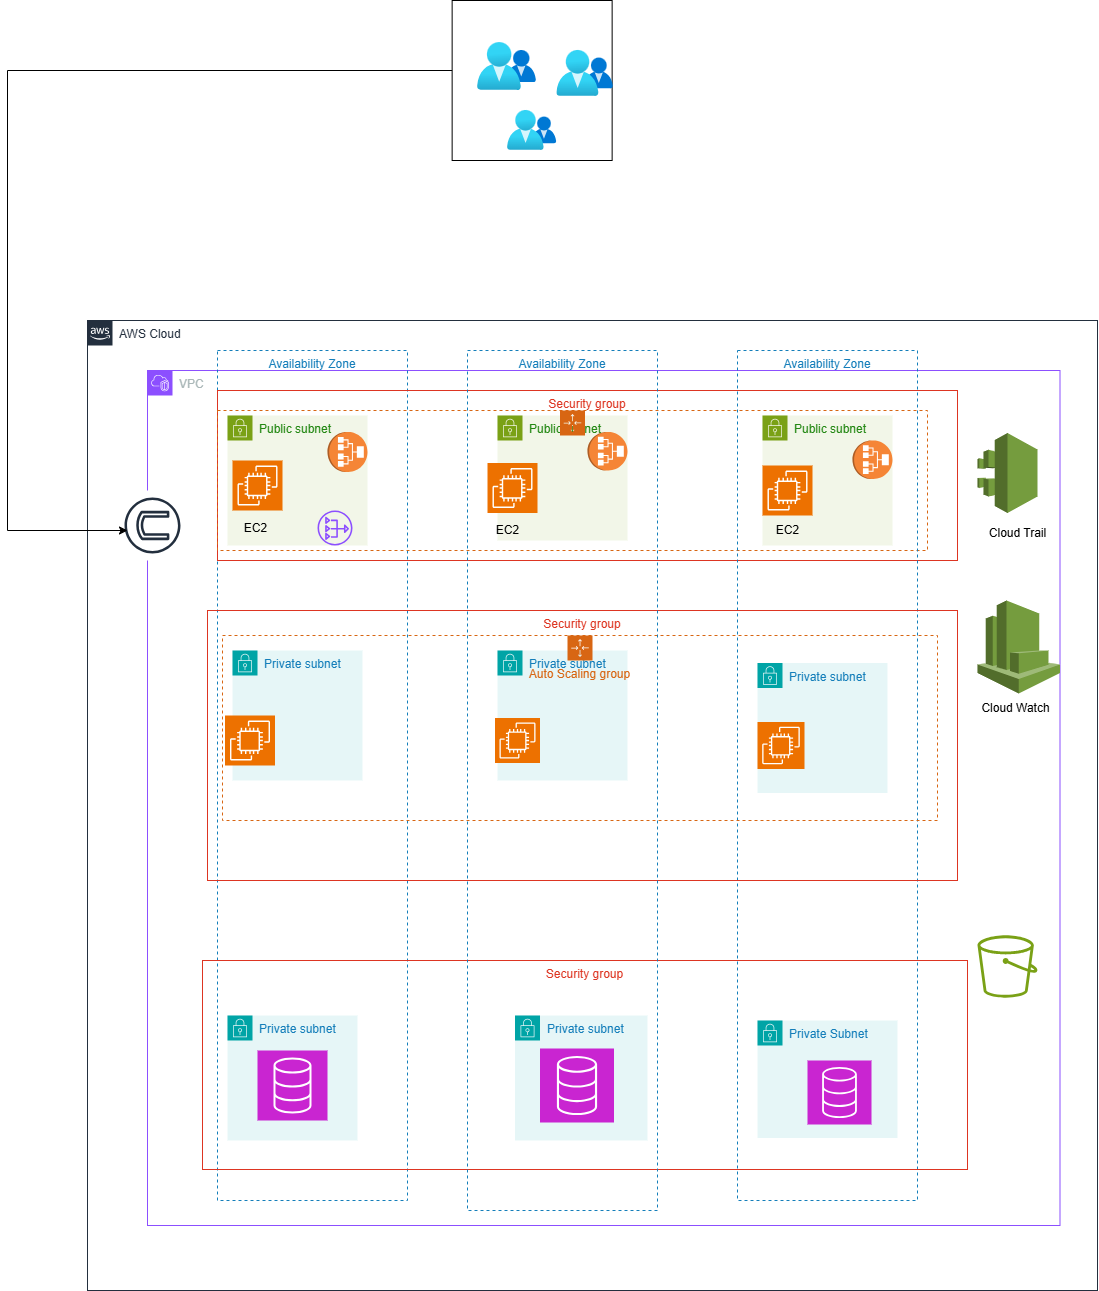

The diagram above was exported from draw.io. Its source (the exported page's mxGraphModel, read from the mxfile embedded in the PNG):
<mxGraphModel dx="4410" dy="2894" grid="1" gridSize="10" guides="1" tooltips="1" connect="1" arrows="1" fold="1" page="1" pageScale="1" pageWidth="850" pageHeight="1100" math="0" shadow="0">
  <root>
    <mxCell id="0" />
    <mxCell id="1" parent="0" />
    <mxCell id="jfIQyfeUUY7ehezuraEO-1" value="AWS Cloud" style="points=[[0,0],[0.25,0],[0.5,0],[0.75,0],[1,0],[1,0.25],[1,0.5],[1,0.75],[1,1],[0.75,1],[0.5,1],[0.25,1],[0,1],[0,0.75],[0,0.5],[0,0.25]];outlineConnect=0;gradientColor=none;html=1;whiteSpace=wrap;fontSize=12;fontStyle=0;container=1;pointerEvents=0;collapsible=0;recursiveResize=0;shape=mxgraph.aws4.group;grIcon=mxgraph.aws4.group_aws_cloud_alt;strokeColor=#232F3E;fillColor=none;verticalAlign=top;align=left;spacingLeft=30;fontColor=#232F3E;dashed=0;" parent="1" vertex="1">
      <mxGeometry x="-570" y="50" width="1010" height="970" as="geometry" />
    </mxCell>
    <mxCell id="jfIQyfeUUY7ehezuraEO-2" value="VPC" style="points=[[0,0],[0.25,0],[0.5,0],[0.75,0],[1,0],[1,0.25],[1,0.5],[1,0.75],[1,1],[0.75,1],[0.5,1],[0.25,1],[0,1],[0,0.75],[0,0.5],[0,0.25]];outlineConnect=0;gradientColor=none;html=1;whiteSpace=wrap;fontSize=12;fontStyle=0;container=1;pointerEvents=0;collapsible=0;recursiveResize=0;shape=mxgraph.aws4.group;grIcon=mxgraph.aws4.group_vpc2;strokeColor=#8C4FFF;fillColor=none;verticalAlign=top;align=left;spacingLeft=30;fontColor=#AAB7B8;dashed=0;" parent="jfIQyfeUUY7ehezuraEO-1" vertex="1">
      <mxGeometry x="60" y="50" width="912.5" height="855" as="geometry" />
    </mxCell>
    <mxCell id="jfIQyfeUUY7ehezuraEO-3" value="Availability Zone" style="fillColor=none;strokeColor=#147EBA;dashed=1;verticalAlign=top;fontStyle=0;fontColor=#147EBA;whiteSpace=wrap;html=1;" parent="jfIQyfeUUY7ehezuraEO-2" vertex="1">
      <mxGeometry x="70" y="-20" width="190" height="850" as="geometry" />
    </mxCell>
    <mxCell id="jfIQyfeUUY7ehezuraEO-8" value="Public subnet" style="points=[[0,0],[0.25,0],[0.5,0],[0.75,0],[1,0],[1,0.25],[1,0.5],[1,0.75],[1,1],[0.75,1],[0.5,1],[0.25,1],[0,1],[0,0.75],[0,0.5],[0,0.25]];outlineConnect=0;gradientColor=none;html=1;whiteSpace=wrap;fontSize=12;fontStyle=0;container=1;pointerEvents=0;collapsible=0;recursiveResize=0;shape=mxgraph.aws4.group;grIcon=mxgraph.aws4.group_security_group;grStroke=0;strokeColor=#7AA116;fillColor=#F2F6E8;verticalAlign=top;align=left;spacingLeft=30;fontColor=#248814;dashed=0;" parent="jfIQyfeUUY7ehezuraEO-2" vertex="1">
      <mxGeometry x="80" y="45" width="140" height="130" as="geometry" />
    </mxCell>
    <mxCell id="jfIQyfeUUY7ehezuraEO-6" value="Public subnet" style="points=[[0,0],[0.25,0],[0.5,0],[0.75,0],[1,0],[1,0.25],[1,0.5],[1,0.75],[1,1],[0.75,1],[0.5,1],[0.25,1],[0,1],[0,0.75],[0,0.5],[0,0.25]];outlineConnect=0;gradientColor=none;html=1;whiteSpace=wrap;fontSize=12;fontStyle=0;container=1;pointerEvents=0;collapsible=0;recursiveResize=0;shape=mxgraph.aws4.group;grIcon=mxgraph.aws4.group_security_group;grStroke=0;strokeColor=#7AA116;fillColor=#F2F6E8;verticalAlign=top;align=left;spacingLeft=30;fontColor=#248814;dashed=0;" parent="jfIQyfeUUY7ehezuraEO-2" vertex="1">
      <mxGeometry x="350" y="45" width="130" height="125" as="geometry" />
    </mxCell>
    <mxCell id="jfIQyfeUUY7ehezuraEO-9" value="Security group" style="fillColor=none;strokeColor=#DD3522;verticalAlign=top;fontStyle=0;fontColor=#DD3522;whiteSpace=wrap;html=1;" parent="jfIQyfeUUY7ehezuraEO-2" vertex="1">
      <mxGeometry x="70" y="20" width="740" height="170" as="geometry" />
    </mxCell>
    <mxCell id="jfIQyfeUUY7ehezuraEO-10" value="" style="points=[[0,0],[0.25,0],[0.5,0],[0.75,0],[1,0],[1,0.25],[1,0.5],[1,0.75],[1,1],[0.75,1],[0.5,1],[0.25,1],[0,1],[0,0.75],[0,0.5],[0,0.25]];outlineConnect=0;gradientColor=none;html=1;whiteSpace=wrap;fontSize=12;fontStyle=0;container=1;pointerEvents=0;collapsible=0;recursiveResize=0;shape=mxgraph.aws4.groupCenter;grIcon=mxgraph.aws4.group_auto_scaling_group;grStroke=1;strokeColor=#D86613;fillColor=none;verticalAlign=top;align=center;fontColor=#D86613;dashed=1;spacingTop=25;" parent="jfIQyfeUUY7ehezuraEO-2" vertex="1">
      <mxGeometry x="70" y="40" width="710" height="140" as="geometry" />
    </mxCell>
    <mxCell id="PTyKX2987cH_9j5PZqs6-10" value="EC2" style="text;html=1;align=center;verticalAlign=middle;resizable=0;points=[];autosize=1;strokeColor=none;fillColor=none;" vertex="1" parent="jfIQyfeUUY7ehezuraEO-10">
      <mxGeometry x="265" y="105" width="50" height="30" as="geometry" />
    </mxCell>
    <mxCell id="PTyKX2987cH_9j5PZqs6-24" value="" style="outlineConnect=0;dashed=0;verticalLabelPosition=bottom;verticalAlign=top;align=center;html=1;shape=mxgraph.aws3.application_load_balancer;fillColor=#F58536;gradientColor=none;direction=south;" vertex="1" parent="jfIQyfeUUY7ehezuraEO-10">
      <mxGeometry x="370" y="21.5" width="40" height="38.5" as="geometry" />
    </mxCell>
    <mxCell id="PTyKX2987cH_9j5PZqs6-11" value="Availability Zone" style="fillColor=none;strokeColor=#147EBA;dashed=1;verticalAlign=top;fontStyle=0;fontColor=#147EBA;whiteSpace=wrap;html=1;" vertex="1" parent="jfIQyfeUUY7ehezuraEO-10">
      <mxGeometry x="520" y="-60" width="180" height="850" as="geometry" />
    </mxCell>
    <mxCell id="PTyKX2987cH_9j5PZqs6-17" value="Public subnet" style="points=[[0,0],[0.25,0],[0.5,0],[0.75,0],[1,0],[1,0.25],[1,0.5],[1,0.75],[1,1],[0.75,1],[0.5,1],[0.25,1],[0,1],[0,0.75],[0,0.5],[0,0.25]];outlineConnect=0;gradientColor=none;html=1;whiteSpace=wrap;fontSize=12;fontStyle=0;container=1;pointerEvents=0;collapsible=0;recursiveResize=0;shape=mxgraph.aws4.group;grIcon=mxgraph.aws4.group_security_group;grStroke=0;strokeColor=#7AA116;fillColor=#F2F6E8;verticalAlign=top;align=left;spacingLeft=30;fontColor=#248814;dashed=0;" vertex="1" parent="jfIQyfeUUY7ehezuraEO-10">
      <mxGeometry x="545" y="5" width="130" height="130" as="geometry" />
    </mxCell>
    <mxCell id="PTyKX2987cH_9j5PZqs6-19" value="" style="sketch=0;points=[[0,0,0],[0.25,0,0],[0.5,0,0],[0.75,0,0],[1,0,0],[0,1,0],[0.25,1,0],[0.5,1,0],[0.75,1,0],[1,1,0],[0,0.25,0],[0,0.5,0],[0,0.75,0],[1,0.25,0],[1,0.5,0],[1,0.75,0]];outlineConnect=0;fontColor=#232F3E;fillColor=#ED7100;strokeColor=#ffffff;dashed=0;verticalLabelPosition=bottom;verticalAlign=top;align=center;html=1;fontSize=12;fontStyle=0;aspect=fixed;shape=mxgraph.aws4.resourceIcon;resIcon=mxgraph.aws4.ec2;" vertex="1" parent="PTyKX2987cH_9j5PZqs6-17">
      <mxGeometry y="50" width="50" height="50" as="geometry" />
    </mxCell>
    <mxCell id="PTyKX2987cH_9j5PZqs6-21" value="EC2" style="text;html=1;align=center;verticalAlign=middle;resizable=0;points=[];autosize=1;strokeColor=none;fillColor=none;" vertex="1" parent="PTyKX2987cH_9j5PZqs6-17">
      <mxGeometry y="100" width="50" height="30" as="geometry" />
    </mxCell>
    <mxCell id="PTyKX2987cH_9j5PZqs6-62" value="" style="outlineConnect=0;dashed=0;verticalLabelPosition=bottom;verticalAlign=top;align=center;html=1;shape=mxgraph.aws3.application_load_balancer;fillColor=#F58536;gradientColor=none;direction=south;" vertex="1" parent="PTyKX2987cH_9j5PZqs6-17">
      <mxGeometry x="90" y="25" width="40" height="38.5" as="geometry" />
    </mxCell>
    <mxCell id="PTyKX2987cH_9j5PZqs6-4" value="" style="sketch=0;outlineConnect=0;fontColor=#232F3E;gradientColor=none;fillColor=#8C4FFF;strokeColor=none;dashed=0;verticalLabelPosition=bottom;verticalAlign=top;align=center;html=1;fontSize=12;fontStyle=0;aspect=fixed;pointerEvents=1;shape=mxgraph.aws4.nat_gateway;" vertex="1" parent="jfIQyfeUUY7ehezuraEO-10">
      <mxGeometry x="100" y="100" width="35" height="35" as="geometry" />
    </mxCell>
    <mxCell id="jfIQyfeUUY7ehezuraEO-11" value="" style="sketch=0;points=[[0,0,0],[0.25,0,0],[0.5,0,0],[0.75,0,0],[1,0,0],[0,1,0],[0.25,1,0],[0.5,1,0],[0.75,1,0],[1,1,0],[0,0.25,0],[0,0.5,0],[0,0.75,0],[1,0.25,0],[1,0.5,0],[1,0.75,0]];outlineConnect=0;fontColor=#232F3E;fillColor=#ED7100;strokeColor=#ffffff;dashed=0;verticalLabelPosition=bottom;verticalAlign=top;align=center;html=1;fontSize=12;fontStyle=0;aspect=fixed;shape=mxgraph.aws4.resourceIcon;resIcon=mxgraph.aws4.ec2;" parent="jfIQyfeUUY7ehezuraEO-10" vertex="1">
      <mxGeometry x="15" y="50" width="50" height="50" as="geometry" />
    </mxCell>
    <mxCell id="jfIQyfeUUY7ehezuraEO-13" value="" style="outlineConnect=0;dashed=0;verticalLabelPosition=bottom;verticalAlign=top;align=center;html=1;shape=mxgraph.aws3.application_load_balancer;fillColor=#F58536;gradientColor=none;direction=south;" parent="jfIQyfeUUY7ehezuraEO-10" vertex="1">
      <mxGeometry x="110" y="21.5" width="40" height="40" as="geometry" />
    </mxCell>
    <mxCell id="jfIQyfeUUY7ehezuraEO-17" value="Private subnet" style="points=[[0,0],[0.25,0],[0.5,0],[0.75,0],[1,0],[1,0.25],[1,0.5],[1,0.75],[1,1],[0.75,1],[0.5,1],[0.25,1],[0,1],[0,0.75],[0,0.5],[0,0.25]];outlineConnect=0;gradientColor=none;html=1;whiteSpace=wrap;fontSize=12;fontStyle=0;container=1;pointerEvents=0;collapsible=0;recursiveResize=0;shape=mxgraph.aws4.group;grIcon=mxgraph.aws4.group_security_group;grStroke=0;strokeColor=#00A4A6;fillColor=#E6F6F7;verticalAlign=top;align=left;spacingLeft=30;fontColor=#147EBA;dashed=0;" parent="jfIQyfeUUY7ehezuraEO-2" vertex="1">
      <mxGeometry x="350" y="280" width="130" height="130" as="geometry" />
    </mxCell>
    <mxCell id="jfIQyfeUUY7ehezuraEO-16" value="Private subnet" style="points=[[0,0],[0.25,0],[0.5,0],[0.75,0],[1,0],[1,0.25],[1,0.5],[1,0.75],[1,1],[0.75,1],[0.5,1],[0.25,1],[0,1],[0,0.75],[0,0.5],[0,0.25]];outlineConnect=0;gradientColor=none;html=1;whiteSpace=wrap;fontSize=12;fontStyle=0;container=1;pointerEvents=0;collapsible=0;recursiveResize=0;shape=mxgraph.aws4.group;grIcon=mxgraph.aws4.group_security_group;grStroke=0;strokeColor=#00A4A6;fillColor=#E6F6F7;verticalAlign=top;align=left;spacingLeft=30;fontColor=#147EBA;dashed=0;" parent="jfIQyfeUUY7ehezuraEO-2" vertex="1">
      <mxGeometry x="85" y="280" width="130" height="130" as="geometry" />
    </mxCell>
    <mxCell id="jfIQyfeUUY7ehezuraEO-19" value="Auto Scaling group" style="points=[[0,0],[0.25,0],[0.5,0],[0.75,0],[1,0],[1,0.25],[1,0.5],[1,0.75],[1,1],[0.75,1],[0.5,1],[0.25,1],[0,1],[0,0.75],[0,0.5],[0,0.25]];outlineConnect=0;gradientColor=none;html=1;whiteSpace=wrap;fontSize=12;fontStyle=0;container=1;pointerEvents=0;collapsible=0;recursiveResize=0;shape=mxgraph.aws4.groupCenter;grIcon=mxgraph.aws4.group_auto_scaling_group;grStroke=1;strokeColor=#D86613;fillColor=none;verticalAlign=top;align=center;fontColor=#D86613;dashed=1;spacingTop=25;" parent="jfIQyfeUUY7ehezuraEO-2" vertex="1">
      <mxGeometry x="75" y="265" width="715" height="185" as="geometry" />
    </mxCell>
    <mxCell id="jfIQyfeUUY7ehezuraEO-20" value="" style="sketch=0;points=[[0,0,0],[0.25,0,0],[0.5,0,0],[0.75,0,0],[1,0,0],[0,1,0],[0.25,1,0],[0.5,1,0],[0.75,1,0],[1,1,0],[0,0.25,0],[0,0.5,0],[0,0.75,0],[1,0.25,0],[1,0.5,0],[1,0.75,0]];outlineConnect=0;fontColor=#232F3E;fillColor=#ED7100;strokeColor=#ffffff;dashed=0;verticalLabelPosition=bottom;verticalAlign=top;align=center;html=1;fontSize=12;fontStyle=0;aspect=fixed;shape=mxgraph.aws4.resourceIcon;resIcon=mxgraph.aws4.ec2;" parent="jfIQyfeUUY7ehezuraEO-19" vertex="1">
      <mxGeometry x="2.5" y="80" width="50" height="50" as="geometry" />
    </mxCell>
    <mxCell id="jfIQyfeUUY7ehezuraEO-21" value="" style="sketch=0;points=[[0,0,0],[0.25,0,0],[0.5,0,0],[0.75,0,0],[1,0,0],[0,1,0],[0.25,1,0],[0.5,1,0],[0.75,1,0],[1,1,0],[0,0.25,0],[0,0.5,0],[0,0.75,0],[1,0.25,0],[1,0.5,0],[1,0.75,0]];outlineConnect=0;fontColor=#232F3E;fillColor=#ED7100;strokeColor=#ffffff;dashed=0;verticalLabelPosition=bottom;verticalAlign=top;align=center;html=1;fontSize=12;fontStyle=0;aspect=fixed;shape=mxgraph.aws4.resourceIcon;resIcon=mxgraph.aws4.ec2;" parent="jfIQyfeUUY7ehezuraEO-19" vertex="1">
      <mxGeometry x="272.5" y="82.5" width="45" height="45" as="geometry" />
    </mxCell>
    <mxCell id="jfIQyfeUUY7ehezuraEO-23" value="Security group" style="fillColor=none;strokeColor=#DD3522;verticalAlign=top;fontStyle=0;fontColor=#DD3522;whiteSpace=wrap;html=1;" parent="jfIQyfeUUY7ehezuraEO-2" vertex="1">
      <mxGeometry x="55" y="590" width="765" height="209" as="geometry" />
    </mxCell>
    <mxCell id="PTyKX2987cH_9j5PZqs6-9" value="EC2" style="text;html=1;align=center;verticalAlign=middle;resizable=0;points=[];autosize=1;strokeColor=none;fillColor=none;" vertex="1" parent="jfIQyfeUUY7ehezuraEO-2">
      <mxGeometry x="82.5" y="142.5" width="50" height="30" as="geometry" />
    </mxCell>
    <mxCell id="PTyKX2987cH_9j5PZqs6-14" value="Private subnet" style="points=[[0,0],[0.25,0],[0.5,0],[0.75,0],[1,0],[1,0.25],[1,0.5],[1,0.75],[1,1],[0.75,1],[0.5,1],[0.25,1],[0,1],[0,0.75],[0,0.5],[0,0.25]];outlineConnect=0;gradientColor=none;html=1;whiteSpace=wrap;fontSize=12;fontStyle=0;container=1;pointerEvents=0;collapsible=0;recursiveResize=0;shape=mxgraph.aws4.group;grIcon=mxgraph.aws4.group_security_group;grStroke=0;strokeColor=#00A4A6;fillColor=#E6F6F7;verticalAlign=top;align=left;spacingLeft=30;fontColor=#147EBA;dashed=0;" vertex="1" parent="jfIQyfeUUY7ehezuraEO-2">
      <mxGeometry x="80" y="645" width="130" height="125" as="geometry" />
    </mxCell>
    <mxCell id="jfIQyfeUUY7ehezuraEO-35" value="" style="sketch=0;points=[[0,0,0],[0.25,0,0],[0.5,0,0],[0.75,0,0],[1,0,0],[0,1,0],[0.25,1,0],[0.5,1,0],[0.75,1,0],[1,1,0],[0,0.25,0],[0,0.5,0],[0,0.75,0],[1,0.25,0],[1,0.5,0],[1,0.75,0]];outlineConnect=0;fontColor=#232F3E;fillColor=#C925D1;strokeColor=#ffffff;dashed=0;verticalLabelPosition=bottom;verticalAlign=top;align=center;html=1;fontSize=12;fontStyle=0;aspect=fixed;shape=mxgraph.aws4.resourceIcon;resIcon=mxgraph.aws4.database;" parent="PTyKX2987cH_9j5PZqs6-14" vertex="1">
      <mxGeometry x="30" y="35" width="70" height="70" as="geometry" />
    </mxCell>
    <mxCell id="PTyKX2987cH_9j5PZqs6-15" value="Private subnet" style="points=[[0,0],[0.25,0],[0.5,0],[0.75,0],[1,0],[1,0.25],[1,0.5],[1,0.75],[1,1],[0.75,1],[0.5,1],[0.25,1],[0,1],[0,0.75],[0,0.5],[0,0.25]];outlineConnect=0;gradientColor=none;html=1;whiteSpace=wrap;fontSize=12;fontStyle=0;container=1;pointerEvents=0;collapsible=0;recursiveResize=0;shape=mxgraph.aws4.group;grIcon=mxgraph.aws4.group_security_group;grStroke=0;strokeColor=#00A4A6;fillColor=#E6F6F7;verticalAlign=top;align=left;spacingLeft=30;fontColor=#147EBA;dashed=0;" vertex="1" parent="jfIQyfeUUY7ehezuraEO-2">
      <mxGeometry x="367.5" y="645" width="132.5" height="125" as="geometry" />
    </mxCell>
    <mxCell id="PTyKX2987cH_9j5PZqs6-16" value="" style="sketch=0;points=[[0,0,0],[0.25,0,0],[0.5,0,0],[0.75,0,0],[1,0,0],[0,1,0],[0.25,1,0],[0.5,1,0],[0.75,1,0],[1,1,0],[0,0.25,0],[0,0.5,0],[0,0.75,0],[1,0.25,0],[1,0.5,0],[1,0.75,0]];outlineConnect=0;fontColor=#232F3E;fillColor=#C925D1;strokeColor=#ffffff;dashed=0;verticalLabelPosition=bottom;verticalAlign=top;align=center;html=1;fontSize=12;fontStyle=0;aspect=fixed;shape=mxgraph.aws4.resourceIcon;resIcon=mxgraph.aws4.database;" vertex="1" parent="PTyKX2987cH_9j5PZqs6-15">
      <mxGeometry x="25" y="33" width="74" height="74" as="geometry" />
    </mxCell>
    <mxCell id="jfIQyfeUUY7ehezuraEO-12" value="" style="sketch=0;points=[[0,0,0],[0.25,0,0],[0.5,0,0],[0.75,0,0],[1,0,0],[0,1,0],[0.25,1,0],[0.5,1,0],[0.75,1,0],[1,1,0],[0,0.25,0],[0,0.5,0],[0,0.75,0],[1,0.25,0],[1,0.5,0],[1,0.75,0]];outlineConnect=0;fontColor=#232F3E;fillColor=#ED7100;strokeColor=#ffffff;dashed=0;verticalLabelPosition=bottom;verticalAlign=top;align=center;html=1;fontSize=12;fontStyle=0;aspect=fixed;shape=mxgraph.aws4.resourceIcon;resIcon=mxgraph.aws4.ec2;" parent="jfIQyfeUUY7ehezuraEO-2" vertex="1">
      <mxGeometry x="340" y="92.5" width="50" height="50" as="geometry" />
    </mxCell>
    <mxCell id="jfIQyfeUUY7ehezuraEO-18" value="Security group" style="fillColor=none;strokeColor=#DD3522;verticalAlign=top;fontStyle=0;fontColor=#DD3522;whiteSpace=wrap;html=1;" parent="jfIQyfeUUY7ehezuraEO-2" vertex="1">
      <mxGeometry x="60" y="240" width="750" height="270" as="geometry" />
    </mxCell>
    <mxCell id="jfIQyfeUUY7ehezuraEO-5" value="" style="sketch=0;outlineConnect=0;fontColor=#232F3E;gradientColor=none;strokeColor=#232F3E;fillColor=#ffffff;dashed=0;verticalLabelPosition=bottom;verticalAlign=top;align=center;html=1;fontSize=12;fontStyle=0;aspect=fixed;shape=mxgraph.aws4.resourceIcon;resIcon=mxgraph.aws4.internet_gateway;rotation=0;direction=north;" parent="jfIQyfeUUY7ehezuraEO-2" vertex="1">
      <mxGeometry x="-30" y="120" width="70" height="70" as="geometry" />
    </mxCell>
    <mxCell id="jfIQyfeUUY7ehezuraEO-32" value="Private subnet" style="points=[[0,0],[0.25,0],[0.5,0],[0.75,0],[1,0],[1,0.25],[1,0.5],[1,0.75],[1,1],[0.75,1],[0.5,1],[0.25,1],[0,1],[0,0.75],[0,0.5],[0,0.25]];outlineConnect=0;gradientColor=none;html=1;whiteSpace=wrap;fontSize=12;fontStyle=0;container=1;pointerEvents=0;collapsible=0;recursiveResize=0;shape=mxgraph.aws4.group;grIcon=mxgraph.aws4.group_security_group;grStroke=0;strokeColor=#00A4A6;fillColor=#E6F6F7;verticalAlign=top;align=left;spacingLeft=30;fontColor=#147EBA;dashed=0;" parent="jfIQyfeUUY7ehezuraEO-2" vertex="1">
      <mxGeometry x="610" y="292.5" width="130" height="130" as="geometry" />
    </mxCell>
    <mxCell id="PTyKX2987cH_9j5PZqs6-23" value="" style="sketch=0;points=[[0,0,0],[0.25,0,0],[0.5,0,0],[0.75,0,0],[1,0,0],[0,1,0],[0.25,1,0],[0.5,1,0],[0.75,1,0],[1,1,0],[0,0.25,0],[0,0.5,0],[0,0.75,0],[1,0.25,0],[1,0.5,0],[1,0.75,0]];outlineConnect=0;fontColor=#232F3E;fillColor=#ED7100;strokeColor=#ffffff;dashed=0;verticalLabelPosition=bottom;verticalAlign=top;align=center;html=1;fontSize=12;fontStyle=0;aspect=fixed;shape=mxgraph.aws4.resourceIcon;resIcon=mxgraph.aws4.ec2;" vertex="1" parent="jfIQyfeUUY7ehezuraEO-32">
      <mxGeometry y="59" width="47" height="47" as="geometry" />
    </mxCell>
    <mxCell id="PTyKX2987cH_9j5PZqs6-13" value="Private Subnet" style="points=[[0,0],[0.25,0],[0.5,0],[0.75,0],[1,0],[1,0.25],[1,0.5],[1,0.75],[1,1],[0.75,1],[0.5,1],[0.25,1],[0,1],[0,0.75],[0,0.5],[0,0.25]];outlineConnect=0;gradientColor=none;html=1;whiteSpace=wrap;fontSize=12;fontStyle=0;container=1;pointerEvents=0;collapsible=0;recursiveResize=0;shape=mxgraph.aws4.group;grIcon=mxgraph.aws4.group_security_group;grStroke=0;strokeColor=#00A4A6;fillColor=#E6F6F7;verticalAlign=top;align=left;spacingLeft=30;fontColor=#147EBA;dashed=0;" vertex="1" parent="jfIQyfeUUY7ehezuraEO-2">
      <mxGeometry x="610" y="650" width="140" height="117.5" as="geometry" />
    </mxCell>
    <mxCell id="jfIQyfeUUY7ehezuraEO-36" value="" style="sketch=0;points=[[0,0,0],[0.25,0,0],[0.5,0,0],[0.75,0,0],[1,0,0],[0,1,0],[0.25,1,0],[0.5,1,0],[0.75,1,0],[1,1,0],[0,0.25,0],[0,0.5,0],[0,0.75,0],[1,0.25,0],[1,0.5,0],[1,0.75,0]];outlineConnect=0;fontColor=#232F3E;fillColor=#C925D1;strokeColor=#ffffff;dashed=0;verticalLabelPosition=bottom;verticalAlign=top;align=center;html=1;fontSize=12;fontStyle=0;aspect=fixed;shape=mxgraph.aws4.resourceIcon;resIcon=mxgraph.aws4.database;" parent="PTyKX2987cH_9j5PZqs6-13" vertex="1">
      <mxGeometry x="50" y="40" width="64" height="64" as="geometry" />
    </mxCell>
    <mxCell id="PTyKX2987cH_9j5PZqs6-65" value="" style="outlineConnect=0;dashed=0;verticalLabelPosition=bottom;verticalAlign=top;align=center;html=1;shape=mxgraph.aws3.cloudtrail;fillColor=#759C3E;gradientColor=none;" vertex="1" parent="jfIQyfeUUY7ehezuraEO-2">
      <mxGeometry x="830" y="62.5" width="60" height="80" as="geometry" />
    </mxCell>
    <mxCell id="PTyKX2987cH_9j5PZqs6-66" value="" style="outlineConnect=0;dashed=0;verticalLabelPosition=bottom;verticalAlign=top;align=center;html=1;shape=mxgraph.aws3.cloudwatch;fillColor=#759C3E;gradientColor=none;" vertex="1" parent="jfIQyfeUUY7ehezuraEO-2">
      <mxGeometry x="830" y="230" width="82.5" height="93" as="geometry" />
    </mxCell>
    <mxCell id="PTyKX2987cH_9j5PZqs6-68" value="Cloud Watch" style="text;html=1;align=center;verticalAlign=middle;resizable=0;points=[];autosize=1;strokeColor=none;fillColor=none;" vertex="1" parent="jfIQyfeUUY7ehezuraEO-2">
      <mxGeometry x="822.5" y="323" width="90" height="30" as="geometry" />
    </mxCell>
    <mxCell id="PTyKX2987cH_9j5PZqs6-69" value="" style="sketch=0;outlineConnect=0;fontColor=#232F3E;gradientColor=none;fillColor=#7AA116;strokeColor=none;dashed=0;verticalLabelPosition=bottom;verticalAlign=top;align=center;html=1;fontSize=12;fontStyle=0;aspect=fixed;pointerEvents=1;shape=mxgraph.aws4.bucket;" vertex="1" parent="jfIQyfeUUY7ehezuraEO-2">
      <mxGeometry x="830" y="564.8" width="60" height="62.4" as="geometry" />
    </mxCell>
    <mxCell id="jfIQyfeUUY7ehezuraEO-4" value="Availability Zone" style="fillColor=none;strokeColor=#147EBA;dashed=1;verticalAlign=top;fontStyle=0;fontColor=#147EBA;whiteSpace=wrap;html=1;" parent="jfIQyfeUUY7ehezuraEO-2" vertex="1">
      <mxGeometry x="320" y="-20" width="190" height="860" as="geometry" />
    </mxCell>
    <mxCell id="PTyKX2987cH_9j5PZqs6-67" value="Cloud Trail" style="text;html=1;align=center;verticalAlign=middle;resizable=0;points=[];autosize=1;strokeColor=none;fillColor=none;" vertex="1" parent="1">
      <mxGeometry x="320" y="248" width="80" height="30" as="geometry" />
    </mxCell>
    <mxCell id="PTyKX2987cH_9j5PZqs6-76" style="edgeStyle=orthogonalEdgeStyle;rounded=0;orthogonalLoop=1;jettySize=auto;html=1;" edge="1" parent="1">
      <mxGeometry relative="1" as="geometry">
        <mxPoint x="-530" y="259.99999999999955" as="targetPoint" />
        <mxPoint x="-160" y="-200.00000000000045" as="sourcePoint" />
        <Array as="points">
          <mxPoint x="-650" y="-200" />
          <mxPoint x="-650" y="260" />
        </Array>
      </mxGeometry>
    </mxCell>
    <mxCell id="PTyKX2987cH_9j5PZqs6-72" value="" style="whiteSpace=wrap;html=1;" vertex="1" parent="1">
      <mxGeometry x="-205.36" y="-270" width="160" height="160" as="geometry" />
    </mxCell>
    <mxCell id="PTyKX2987cH_9j5PZqs6-73" value="" style="image;aspect=fixed;html=1;points=[];align=center;fontSize=12;image=img/lib/azure2/management_governance/My_Customers.svg;" vertex="1" parent="1">
      <mxGeometry x="-180" y="-227.88" width="59" height="47.88" as="geometry" />
    </mxCell>
    <mxCell id="PTyKX2987cH_9j5PZqs6-74" value="" style="image;aspect=fixed;html=1;points=[];align=center;fontSize=12;image=img/lib/azure2/management_governance/My_Customers.svg;" vertex="1" parent="1">
      <mxGeometry x="-150" y="-160" width="49.29" height="40" as="geometry" />
    </mxCell>
    <mxCell id="PTyKX2987cH_9j5PZqs6-75" value="" style="image;aspect=fixed;html=1;points=[];align=center;fontSize=12;image=img/lib/azure2/management_governance/My_Customers.svg;" vertex="1" parent="1">
      <mxGeometry x="-100.71" y="-220" width="56.68" height="46" as="geometry" />
    </mxCell>
  </root>
</mxGraphModel>